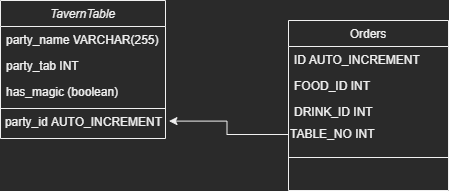

The diagram above was exported from draw.io. Its source (the exported page's mxGraphModel, read from the mxfile embedded in the PNG):
<mxGraphModel dx="1038" dy="579" grid="1" gridSize="10" guides="1" tooltips="1" connect="1" arrows="1" fold="1" page="1" pageScale="1" pageWidth="827" pageHeight="1169" math="0" shadow="0">
  <root>
    <mxCell id="WIyWlLk6GJQsqaUBKTNV-0" />
    <mxCell id="WIyWlLk6GJQsqaUBKTNV-1" parent="WIyWlLk6GJQsqaUBKTNV-0" />
    <mxCell id="zkfFHV4jXpPFQw0GAbJ--0" value="TavernTable" style="swimlane;fontStyle=2;align=center;verticalAlign=top;childLayout=stackLayout;horizontal=1;startSize=26;horizontalStack=0;resizeParent=1;resizeLast=0;collapsible=1;marginBottom=0;rounded=0;shadow=0;strokeWidth=1;" parent="WIyWlLk6GJQsqaUBKTNV-1" vertex="1">
      <mxGeometry x="220" y="120" width="165" height="138" as="geometry">
        <mxRectangle x="230" y="140" width="160" height="26" as="alternateBounds" />
      </mxGeometry>
    </mxCell>
    <mxCell id="zkfFHV4jXpPFQw0GAbJ--1" value="party_name VARCHAR(255)" style="text;align=left;verticalAlign=top;spacingLeft=4;spacingRight=4;overflow=hidden;rotatable=0;points=[[0,0.5],[1,0.5]];portConstraint=eastwest;" parent="zkfFHV4jXpPFQw0GAbJ--0" vertex="1">
      <mxGeometry y="26" width="165" height="26" as="geometry" />
    </mxCell>
    <mxCell id="zkfFHV4jXpPFQw0GAbJ--2" value="party_tab INT" style="text;align=left;verticalAlign=top;spacingLeft=4;spacingRight=4;overflow=hidden;rotatable=0;points=[[0,0.5],[1,0.5]];portConstraint=eastwest;rounded=0;shadow=0;html=0;" parent="zkfFHV4jXpPFQw0GAbJ--0" vertex="1">
      <mxGeometry y="52" width="165" height="26" as="geometry" />
    </mxCell>
    <mxCell id="zkfFHV4jXpPFQw0GAbJ--3" value="has_magic (boolean)" style="text;align=left;verticalAlign=top;spacingLeft=4;spacingRight=4;overflow=hidden;rotatable=0;points=[[0,0.5],[1,0.5]];portConstraint=eastwest;rounded=0;shadow=0;html=0;" parent="zkfFHV4jXpPFQw0GAbJ--0" vertex="1">
      <mxGeometry y="78" width="165" height="26" as="geometry" />
    </mxCell>
    <mxCell id="zkfFHV4jXpPFQw0GAbJ--4" value="" style="line;html=1;strokeWidth=1;align=left;verticalAlign=middle;spacingTop=-1;spacingLeft=3;spacingRight=3;rotatable=0;labelPosition=right;points=[];portConstraint=eastwest;" parent="zkfFHV4jXpPFQw0GAbJ--0" vertex="1">
      <mxGeometry y="104" width="165" height="8" as="geometry" />
    </mxCell>
    <mxCell id="rrwt_W9KzHP948OF-z4f-0" value="party_id AUTO_INCREMENT" style="text;html=1;align=center;verticalAlign=middle;resizable=0;points=[];autosize=1;strokeColor=none;fillColor=none;" vertex="1" parent="zkfFHV4jXpPFQw0GAbJ--0">
      <mxGeometry y="112" width="165" height="20" as="geometry" />
    </mxCell>
    <mxCell id="zkfFHV4jXpPFQw0GAbJ--17" value="Orders" style="swimlane;fontStyle=0;align=center;verticalAlign=top;childLayout=stackLayout;horizontal=1;startSize=26;horizontalStack=0;resizeParent=1;resizeLast=0;collapsible=1;marginBottom=0;rounded=0;shadow=0;strokeWidth=1;" parent="WIyWlLk6GJQsqaUBKTNV-1" vertex="1">
      <mxGeometry x="508" y="140" width="160" height="170" as="geometry">
        <mxRectangle x="550" y="140" width="160" height="26" as="alternateBounds" />
      </mxGeometry>
    </mxCell>
    <mxCell id="zkfFHV4jXpPFQw0GAbJ--18" value="ID AUTO_INCREMENT" style="text;align=left;verticalAlign=top;spacingLeft=4;spacingRight=4;overflow=hidden;rotatable=0;points=[[0,0.5],[1,0.5]];portConstraint=eastwest;" parent="zkfFHV4jXpPFQw0GAbJ--17" vertex="1">
      <mxGeometry y="26" width="160" height="26" as="geometry" />
    </mxCell>
    <mxCell id="zkfFHV4jXpPFQw0GAbJ--19" value="FOOD_ID INT" style="text;align=left;verticalAlign=top;spacingLeft=4;spacingRight=4;overflow=hidden;rotatable=0;points=[[0,0.5],[1,0.5]];portConstraint=eastwest;rounded=0;shadow=0;html=0;" parent="zkfFHV4jXpPFQw0GAbJ--17" vertex="1">
      <mxGeometry y="52" width="160" height="26" as="geometry" />
    </mxCell>
    <mxCell id="zkfFHV4jXpPFQw0GAbJ--20" value="DRINK_ID INT" style="text;align=left;verticalAlign=top;spacingLeft=4;spacingRight=4;overflow=hidden;rotatable=0;points=[[0,0.5],[1,0.5]];portConstraint=eastwest;rounded=0;shadow=0;html=0;" parent="zkfFHV4jXpPFQw0GAbJ--17" vertex="1">
      <mxGeometry y="78" width="160" height="26" as="geometry" />
    </mxCell>
    <mxCell id="rrwt_W9KzHP948OF-z4f-5" value="TABLE_NO INT" style="text;html=1;align=left;verticalAlign=middle;resizable=0;points=[];autosize=1;strokeColor=none;fillColor=none;" vertex="1" parent="zkfFHV4jXpPFQw0GAbJ--17">
      <mxGeometry y="104" width="160" height="20" as="geometry" />
    </mxCell>
    <mxCell id="zkfFHV4jXpPFQw0GAbJ--23" value="" style="line;html=1;strokeWidth=1;align=left;verticalAlign=middle;spacingTop=-1;spacingLeft=3;spacingRight=3;rotatable=0;labelPosition=right;points=[];portConstraint=eastwest;" parent="zkfFHV4jXpPFQw0GAbJ--17" vertex="1">
      <mxGeometry y="124" width="160" height="26" as="geometry" />
    </mxCell>
    <mxCell id="rrwt_W9KzHP948OF-z4f-7" style="edgeStyle=orthogonalEdgeStyle;rounded=0;orthogonalLoop=1;jettySize=auto;html=1;entryX=1.021;entryY=0.43;entryDx=0;entryDy=0;entryPerimeter=0;" edge="1" parent="WIyWlLk6GJQsqaUBKTNV-1" source="rrwt_W9KzHP948OF-z4f-5" target="rrwt_W9KzHP948OF-z4f-0">
      <mxGeometry relative="1" as="geometry" />
    </mxCell>
  </root>
</mxGraphModel>